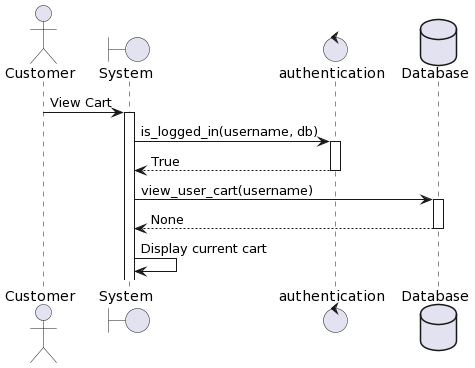

The diagram above was rendered by PlantUML. Its source (embedded in the PNG):
@startuml
actor Customer
boundary "System" as system
control "authentication" as auth 
Database "Database" as db 
Customer -> system: View Cart
activate system
system -> auth: is_logged_in(username, db)
activate auth
auth --> system: True
deactivate auth
system -> db: view_user_cart(username)
activate db
db --> system: None
deactivate db
system -> system: Display current cart
@enduml